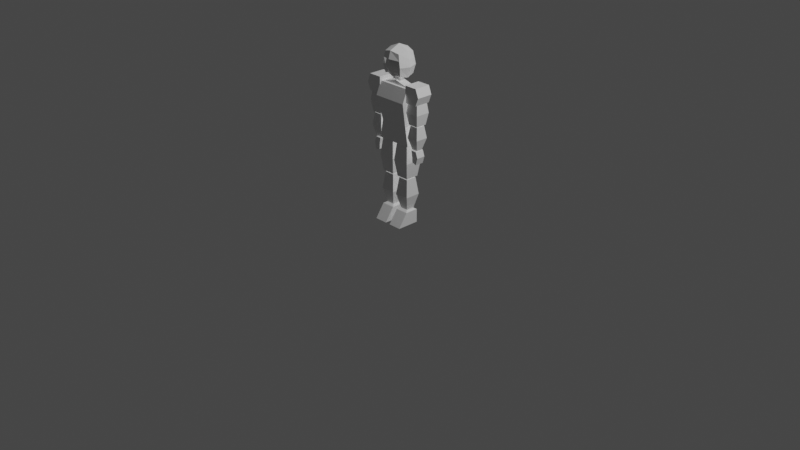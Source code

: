 # Source: mdl_test_player.blend  (saved by Blender 3.6.13; exported with 4.5.12 LTS)
import bpy
from mathutils import Matrix  # noqa: F401  (used for matrix-valued properties, if any)

bpy.ops.wm.read_factory_settings(use_empty=True)
scene = bpy.context.scene
scene.name = 'Scene'

# ---- collections
col_scene = bpy.data.collections.new('Scene'); scene.collection.children.link(col_scene)
col_model = bpy.data.collections.new('Model'); scene.collection.children.link(col_model)

# ---- materials (node trees are filled in below, after node groups)
mat_test_player = bpy.data.materials.new('test_player')
mat_test_player.alpha_threshold = 0.0
mat_test_player.use_transparent_shadow = False
mat_test_player.roughness = 0.5
mat_test_player.line_color = (0.0, 0.0, 0.0, 1.0)

# ---- material node trees
mat_test_player.use_nodes = True; mat_test_player.node_tree.nodes.clear()
_N = mat_test_player.node_tree.nodes; _L = mat_test_player.node_tree.links
n0 = _N.new('ShaderNodeOutputMaterial'); n0.name = 'Material Output'; n0.location = (300, 300)
n1 = _N.new('ShaderNodeBsdfPrincipled'); n1.name = 'Principled BSDF'; n1.location = (10, 300)
n1.distribution = 'GGX'
n1.subsurface_method = 'RANDOM_WALK_SKIN'
n1.inputs[3].default_value = 1.45
n1.inputs[27].default_value = (0.0, 0.0, 0.0, 1.0)
n1.inputs[28].default_value = 1.0
_L.new(n1.outputs[0], n0.inputs[0])
n0.is_active_output = True

# ---- world
world_world = bpy.data.worlds.new('World'); scene.world = world_world
world_world.use_nodes = True; world_world.node_tree.nodes.clear()
_N = world_world.node_tree.nodes; _L = world_world.node_tree.links
n0 = _N.new('ShaderNodeOutputWorld'); n0.name = 'World Output'; n0.location = (300, 300)
n1 = _N.new('ShaderNodeBackground'); n1.name = 'Background'; n1.location = (10, 300)
n1.inputs[0].default_value = (0.05088, 0.05088, 0.05088, 1.0)
_L.new(n1.outputs[0], n0.inputs[0])
n0.is_active_output = True
world_world.color = (0.05088, 0.05088, 0.05088)
world_world.use_sun_shadow = False
world_world.sun_shadow_jitter_overblur = 0.0

# ---- cameras
cam_camera = bpy.data.cameras.new('Camera')
cam_camera.clip_end = 100.0
cam_camera.ortho_scale = 7.314

# ---- lights
light_light = bpy.data.lights.new('Light', 'POINT')
light_light.transmission_factor = 0.0
light_light.use_shadow = False
light_light.energy = 1000.0
light_light.shadow_soft_size = 0.1
light_light.shadow_maximum_resolution = 0.006
light_light.use_absolute_resolution = True

# ---- meshes
me_mesh = bpy.data.meshes.new('mesh')
me_mesh.from_pydata([(-0.07555, -0.07555, 1.554), (-0.07555, 0.07555, 1.554), (0.07555, -0.07555, 1.554), (0.07555, 0.07555, 1.554), (-0.0921, 2.654e-09, 1.536), (-0.0921, -0.0921, 1.638), (-8.562e-11, 0.0921, 1.536), (0.0921, 2.569e-10, 1.536), (0.0921, -0.0921, 1.638), (8.562e-11, -0.0921, 1.536), (1.627e-09, -0.1268, 1.638), (-1.027e-09, 2.312e-09, 1.497), (-0.08382, -0.08382, 1.696), (0.08382, -0.08382, 1.696), (1.712e-10, -0.1095, 1.705), (-0.09396, 0.09396, 1.546), (-0.1183, 3.562e-09, 1.528), (-0.1004, -0.08399, 1.546), (-0.1179, -0.1011, 1.638), (-0.1058, -0.09881, 1.702), (-0.09215, -0.09215, 1.767), (-0.1126, 4.339e-09, 1.79), (-0.09215, 0.09215, 1.767), (-0.1026, 0.1026, 1.702), (-0.1114, 0.1114, 1.637), (0.09396, 0.09396, 1.546), (-8.562e-11, 0.1183, 1.528), (-7.538e-10, 0.1126, 1.79), (0.09215, 0.09215, 1.767), (0.1026, 0.1026, 1.702), (0.1114, 0.1114, 1.637), (0.1004, -0.08399, 1.546), (0.1183, 8.618e-10, 1.528), (0.1126, -1.963e-09, 1.79), (0.09215, -0.09215, 1.767), (0.1058, -0.09881, 1.702), (0.1179, -0.1011, 1.638), (-1.624e-09, -0.1126, 1.79), (-0.1542, 7.432e-10, 1.637), (-0.1361, 2.028e-09, 1.711), (-2.081e-09, 0.1542, 1.637), (-1.483e-09, 0.1361, 1.711), (0.1542, 1.93e-09, 1.637), (0.1361, 3.075e-10, 1.711), (-3.341e-09, 3.247e-09, 1.838), (4.371e-10, -0.1361, 1.711), (-0.1578, -0.06894, 1.051), (-0.1578, 0.06894, 1.051), (0.1578, -0.06894, 1.051), (0.1578, 0.06894, 1.051), (-0.1913, 0.1005, 0.8568), (-0.1913, -0.06894, 0.8568), (0.1913, -0.06894, 0.8568), (0.1913, 0.1005, 0.8568), (-0.1839, -0.04228, 1.436), (0.0, -0.04228, 1.485), (-0.1839, 0.05012, 1.436), (0.0, 0.05012, 1.485), (0.1839, -0.04228, 1.436), (0.1839, 0.05012, 1.436), (-0.02907, -0.02239, 1.475), (-0.02907, -0.02239, 1.556), (-0.02907, 0.03575, 1.475), (-0.02907, 0.03575, 1.556), (0.02907, -0.02239, 1.475), (0.02907, -0.02239, 1.556), (0.02907, 0.03575, 1.475), (0.02907, 0.03575, 1.556), (0.0, 0.006679, 1.454), (-0.1578, -0.06894, 1.051), (-0.1839, -0.06894, 1.442), (-0.1578, 0.06894, 1.051), (-0.1839, 0.06894, 1.442), (0.1578, -0.06894, 1.051), (0.1839, -0.06894, 1.442), (0.1578, 0.06894, 1.051), (0.1839, 0.06894, 1.442), (-0.1839, -0.1268, 1.307), (-0.1839, 0.06894, 1.307), (0.1839, 0.06894, 1.307), (0.1839, -0.1268, 1.307), (-0.1767, -0.06379, 0.3076), (-0.1533, -0.03998, 0.4884), (-0.1767, 0.09982, 0.3076), (-0.1533, 0.07601, 0.4884), (-0.02138, -0.06379, 0.3076), (-0.04477, -0.03998, 0.4884), (-0.02138, 0.09982, 0.3076), (-0.04477, 0.07601, 0.4884), (-0.1365, 0.0582, 0.1368), (-0.1365, -0.02217, 0.1368), (-0.06159, 0.0582, 0.1368), (-0.06159, -0.02217, 0.1368), (-0.09905, 0.01802, 0.5159), (-0.1767, 0.08641, 1.484), (-0.1767, 0.08641, 1.311), (-0.1767, -0.08641, 1.484), (-0.1767, -0.08641, 1.311), (-0.3155, 0.08641, 1.484), (-0.3155, 0.08641, 1.311), (-0.3155, -0.08641, 1.484), (-0.3155, -0.08641, 1.311), (-0.1767, 0.08641, 1.397), (-0.3495, 0.08641, 1.397), (-0.3495, -0.08641, 1.397), (-0.1767, -0.08641, 1.397), (-0.1894, -0.07719, 0.6745), (-0.1694, -0.05714, 0.8553), (-0.1894, 0.1132, 0.6745), (-0.1694, 0.09317, 0.8553), (-0.00866, -0.07719, 0.6745), (-0.02871, -0.05714, 0.8553), (-0.00866, 0.1132, 0.6745), (-0.02871, 0.09317, 0.8553), (-0.1653, 0.08904, 0.5038), (-0.1653, -0.053, 0.5038), (-0.03284, 0.08904, 0.5038), (-0.03284, -0.053, 0.5038), (-0.1688, -0.05897, 1.754e-07), (-0.1688, -0.05897, 0.1411), (-0.1688, 0.08217, 1.754e-07), (-0.1688, 0.08217, 0.1411), (-0.02766, -0.05897, 1.754e-07), (-0.02766, -0.05897, 0.1411), (-0.02766, 0.08217, 1.754e-07), (-0.02766, 0.08217, 0.1411), (-0.1688, -0.1571, 1.754e-07), (-0.02766, -0.1571, 1.754e-07), (-0.09823, 0.0116, 0.1771), (-0.325, -0.07674, 1.21), (-0.3086, -0.06034, 1.337), (-0.325, 0.07903, 1.21), (-0.3086, 0.06262, 1.337), (-0.1771, -0.07674, 1.21), (-0.1935, -0.06034, 1.337), (-0.1771, 0.07903, 1.21), (-0.1935, 0.06262, 1.337), (-0.3053, 0.05924, 1.09), (-0.3053, -0.05696, 1.09), (-0.1969, 0.05924, 1.09), (-0.1969, -0.05696, 1.09), (-0.3146, -0.06578, 0.9528), (-0.2955, -0.04631, 1.08), (-0.3146, 0.06807, 0.9528), (-0.2955, 0.04859, 1.08), (-0.1875, -0.06578, 0.9528), (-0.2067, -0.04631, 1.08), (-0.1875, 0.06807, 0.9528), (-0.2067, 0.04859, 1.08), (-0.2817, 0.03402, 0.8331), (-0.2817, -0.03174, 0.8331), (-0.2204, 0.03402, 0.8331), (-0.2204, -0.03174, 0.8331), (-0.2511, 0.001141, 1.099), (-0.2817, 0.04825, 0.8274), (-0.2817, -0.04597, 0.8274), (-0.2204, 0.04825, 0.8274), (-0.2204, -0.04597, 0.8274), (-0.2817, 0.04825, 0.6898), (-0.2817, -0.04597, 0.6898), (-0.2338, 0.04825, 0.707), (-0.2338, -0.04597, 0.707), (-0.3037, -0.04597, 0.7639), (-0.2319, -0.04597, 0.7639), (-0.2319, 0.04825, 0.7639), (-0.3037, 0.04825, 0.7639), (-0.2511, 0.001141, 0.8476), (-0.09905, 0.01802, 0.8861), (0.1767, -0.06379, 0.3076), (0.1533, -0.03998, 0.4884), (0.1767, 0.09982, 0.3076), (0.1533, 0.07601, 0.4884), (0.02138, -0.06379, 0.3076), (0.04477, -0.03998, 0.4884), (0.02138, 0.09982, 0.3076), (0.04477, 0.07601, 0.4884), (0.1365, 0.0582, 0.1368), (0.1365, -0.02217, 0.1368), (0.06159, 0.0582, 0.1368), (0.06159, -0.02217, 0.1368), (0.09905, 0.01802, 0.5159), (0.1767, 0.08641, 1.484), (0.1767, 0.08641, 1.311), (0.1767, -0.08641, 1.484), (0.1767, -0.08641, 1.311), (0.3155, 0.08641, 1.484), (0.3155, 0.08641, 1.311), (0.3155, -0.08641, 1.484), (0.3155, -0.08641, 1.311), (0.1767, 0.08641, 1.397), (0.3495, 0.08641, 1.397), (0.3495, -0.08641, 1.397), (0.1767, -0.08641, 1.397), (0.1894, -0.07719, 0.6745), (0.1694, -0.05714, 0.8553), (0.1894, 0.1132, 0.6745), (0.1694, 0.09317, 0.8553), (0.00866, -0.07719, 0.6745), (0.02871, -0.05714, 0.8553), (0.00866, 0.1132, 0.6745), (0.02871, 0.09317, 0.8553), (0.1653, 0.08904, 0.5038), (0.1653, -0.053, 0.5038), (0.03284, 0.08904, 0.5038), (0.03284, -0.053, 0.5038), (0.1688, -0.05897, 1.754e-07), (0.1688, -0.05897, 0.1411), (0.1688, 0.08217, 1.754e-07), (0.1688, 0.08217, 0.1411), (0.02766, -0.05897, 1.754e-07), (0.02766, -0.05897, 0.1411), (0.02766, 0.08217, 1.754e-07), (0.02766, 0.08217, 0.1411), (0.1688, -0.1571, 1.754e-07), (0.02766, -0.1571, 1.754e-07), (0.09823, 0.0116, 0.1771), (0.325, -0.07674, 1.21), (0.3086, -0.06034, 1.337), (0.325, 0.07903, 1.21), (0.3086, 0.06262, 1.337), (0.1771, -0.07674, 1.21), (0.1935, -0.06034, 1.337), (0.1771, 0.07903, 1.21), (0.1935, 0.06262, 1.337), (0.3053, 0.05924, 1.09), (0.3053, -0.05696, 1.09), (0.1969, 0.05924, 1.09), (0.1969, -0.05696, 1.09), (0.3146, -0.06578, 0.9528), (0.2955, -0.04631, 1.08), (0.3146, 0.06807, 0.9528), (0.2955, 0.04859, 1.08), (0.1875, -0.06578, 0.9528), (0.2067, -0.04631, 1.08), (0.1875, 0.06807, 0.9528), (0.2067, 0.04859, 1.08), (0.2817, 0.03402, 0.8331), (0.2817, -0.03174, 0.8331), (0.2204, 0.03402, 0.8331), (0.2204, -0.03174, 0.8331), (0.2511, 0.001141, 1.099), (0.2817, 0.04825, 0.8274), (0.2817, -0.04597, 0.8274), (0.2204, 0.04825, 0.8274), (0.2204, -0.04597, 0.8274), (0.2817, 0.04825, 0.6898), (0.2817, -0.04597, 0.6898), (0.2338, 0.04825, 0.707), (0.2338, -0.04597, 0.707), (0.3037, -0.04597, 0.7639), (0.2319, -0.04597, 0.7639), (0.2319, 0.04825, 0.7639), (0.3037, 0.04825, 0.7639), (0.2511, 0.001141, 0.8476), (0.09905, 0.01802, 0.8861)], [], [(2, 8, 10, 9), (12, 14, 45, 19), (7, 3, 25, 32), (9, 10, 5, 0), (1, 6, 11, 4), (6, 3, 7, 11), (11, 7, 2, 9), (4, 11, 9, 0), (3, 6, 26, 25), (4, 0, 17, 16), (13, 8, 36, 35), (2, 7, 32, 31), (10, 14, 12, 5), (8, 13, 14, 10), (5, 12, 19, 18), (1, 4, 16, 15), (14, 13, 35, 45), (6, 1, 15, 26), (8, 2, 31, 36), (0, 5, 18, 17), (17, 18, 38, 16), (19, 20, 21, 39), (39, 21, 22, 23), (16, 38, 24, 15), (15, 24, 40, 26), (23, 22, 27, 41), (41, 27, 28, 29), (26, 40, 30, 25), (25, 30, 42, 32), (29, 28, 33, 43), (43, 33, 34, 35), (32, 42, 36, 31), (35, 34, 37, 45), (45, 37, 20, 19), (28, 27, 44, 33), (27, 22, 21, 44), (44, 21, 20, 37), (33, 44, 37, 34), (42, 43, 35, 36), (30, 29, 43, 42), (40, 41, 29, 30), (24, 23, 41, 40), (38, 39, 23, 24), (18, 19, 39, 38), (50, 53, 52, 51), (48, 46, 51, 52), (47, 49, 53, 50), (49, 48, 52, 53), (46, 47, 50, 51), (47, 46, 48, 49), (54, 55, 57, 56), (56, 57, 59), (59, 57, 55, 58), (58, 55, 54), (56, 59, 58, 54), (60, 61, 63, 62), (62, 63, 67, 66), (66, 67, 65, 64), (64, 65, 61, 60), (67, 63, 61, 65), (62, 66, 68), (66, 64, 68), (64, 60, 68), (60, 62, 68), (77, 70, 72, 78), (79, 76, 74, 80), (78, 72, 76, 79), (80, 74, 70, 77), (71, 75, 73, 69), (76, 72, 70, 74), (75, 79, 80, 73), (73, 80, 77, 69), (69, 77, 78, 71), (71, 78, 79, 75), (81, 82, 84, 83), (83, 84, 88, 87), (87, 88, 86, 85), (85, 86, 82, 81), (85, 81, 90, 92), (89, 91, 92, 90), (83, 87, 91, 89), (81, 83, 89, 90), (87, 85, 92, 91), (88, 84, 93), (84, 82, 93), (82, 86, 93), (86, 88, 93), (99, 95, 97, 101), (104, 100, 98, 103), (102, 94, 96, 105), (94, 98, 100, 96), (103, 98, 94, 102), (105, 96, 100, 104), (97, 105, 104, 101), (99, 103, 102, 95), (95, 102, 105, 97), (101, 104, 103, 99), (106, 107, 109, 108), (108, 109, 113, 112), (112, 113, 111, 110), (110, 111, 107, 106), (110, 106, 115, 117), (114, 116, 117, 115), (108, 112, 116, 114), (106, 108, 114, 115), (112, 110, 117, 116), (118, 119, 121, 120), (120, 121, 125, 124), (124, 125, 123, 122), (122, 123, 127), (120, 124, 122, 118), (125, 121, 128), (119, 118, 126), (118, 122, 127, 126), (123, 119, 126, 127), (121, 119, 128), (119, 123, 128), (123, 125, 128), (129, 130, 132, 131), (131, 132, 136, 135), (135, 136, 134, 133), (133, 134, 130, 129), (133, 129, 138, 140), (136, 132, 130, 134), (137, 139, 140, 138), (131, 135, 139, 137), (129, 131, 137, 138), (135, 133, 140, 139), (141, 142, 144, 143), (143, 144, 148, 147), (147, 148, 146, 145), (145, 146, 142, 141), (145, 141, 150, 152), (149, 151, 152, 150), (143, 147, 151, 149), (141, 143, 149, 150), (147, 145, 152, 151), (148, 144, 153), (144, 142, 153), (142, 146, 153), (146, 148, 153), (158, 160, 161, 159), (163, 162, 159, 161), (165, 164, 160, 158), (164, 163, 161, 160), (162, 165, 158, 159), (155, 154, 165, 162), (156, 157, 163, 164), (154, 156, 164, 165), (157, 155, 162, 163), (154, 155, 166), (155, 157, 166), (157, 156, 166), (156, 154, 166), (113, 109, 167), (109, 107, 167), (107, 111, 167), (111, 113, 167), (168, 170, 171, 169), (170, 174, 175, 171), (174, 172, 173, 175), (172, 168, 169, 173), (172, 179, 177, 168), (176, 177, 179, 178), (170, 176, 178, 174), (168, 177, 176, 170), (174, 178, 179, 172), (175, 180, 171), (171, 180, 169), (169, 180, 173), (173, 180, 175), (186, 188, 184, 182), (191, 190, 185, 187), (189, 192, 183, 181), (181, 183, 187, 185), (190, 189, 181, 185), (192, 191, 187, 183), (184, 188, 191, 192), (186, 182, 189, 190), (182, 184, 192, 189), (188, 186, 190, 191), (193, 195, 196, 194), (195, 199, 200, 196), (199, 197, 198, 200), (197, 193, 194, 198), (197, 204, 202, 193), (201, 202, 204, 203), (195, 201, 203, 199), (193, 202, 201, 195), (199, 203, 204, 197), (205, 207, 208, 206), (207, 211, 212, 208), (211, 209, 210, 212), (209, 214, 210), (207, 205, 209, 211), (212, 215, 208), (206, 213, 205), (205, 213, 214, 209), (210, 214, 213, 206), (208, 215, 206), (206, 215, 210), (210, 215, 212), (216, 218, 219, 217), (218, 222, 223, 219), (222, 220, 221, 223), (220, 216, 217, 221), (220, 227, 225, 216), (223, 221, 217, 219), (224, 225, 227, 226), (218, 224, 226, 222), (216, 225, 224, 218), (222, 226, 227, 220), (228, 230, 231, 229), (230, 234, 235, 231), (234, 232, 233, 235), (232, 228, 229, 233), (232, 239, 237, 228), (236, 237, 239, 238), (230, 236, 238, 234), (228, 237, 236, 230), (234, 238, 239, 232), (235, 240, 231), (231, 240, 229), (229, 240, 233), (233, 240, 235), (245, 246, 248, 247), (250, 248, 246, 249), (252, 245, 247, 251), (251, 247, 248, 250), (249, 246, 245, 252), (242, 249, 252, 241), (243, 251, 250, 244), (241, 252, 251, 243), (244, 250, 249, 242), (241, 253, 242), (242, 253, 244), (244, 253, 243), (243, 253, 241), (200, 254, 196), (196, 254, 194), (194, 254, 198), (198, 254, 200)])
me_mesh.polygons.foreach_set('use_smooth', [1, 0, 0, 1, 1, 1, 1, 1, 0, 0, 0, 0, 1, 1, 0, 0, 0, 0, 0, 0, 0, 0, 0, 0, 0, 0, 0, 0, 0, 0, 0, 0, 0, 0, 0, 0, 0, 0, 0, 0, 0, 0, 0, 0, 0, 0, 0, 0, 0, 0, 0, 0, 0, 0, 0, 1, 1, 1, 1, 0, 0, 0, 0, 0, 0, 0, 0, 0, 0, 0, 0, 0, 0, 0, 0, 0, 0, 0, 0, 0, 0, 0, 0, 0, 0, 0, 0, 0, 0, 0, 0, 0, 0, 0, 0, 0, 0, 0, 0, 0, 0, 0, 0, 0, 0, 0, 0, 0, 0, 0, 0, 0, 0, 0, 0, 0, 0, 0, 0, 0, 0, 0, 0, 0, 0, 0, 0, 0, 0, 0, 0, 0, 0, 0, 0, 0, 0, 0, 0, 0, 0, 0, 0, 0, 0, 0, 0, 0, 0, 0, 0, 0, 0, 0, 0, 0, 0, 0, 0, 0, 0, 0, 0, 0, 0, 0, 0, 0, 0, 0, 0, 0, 0, 0, 0, 0, 0, 0, 0, 0, 0, 0, 0, 0, 0, 0, 0, 0, 0, 0, 0, 0, 0, 0, 0, 0, 0, 0, 0, 0, 0, 0, 0, 0, 0, 0, 0, 0, 0, 0, 0, 0, 0, 0, 0, 0, 0, 0, 0, 0, 0, 0, 0, 0, 0, 0, 0, 0, 0, 0, 0, 0, 0, 0, 0, 0, 0, 0, 0, 0, 0, 0])
_uv = me_mesh.uv_layers.new(name='UVMap')
_uv.uv.foreach_set('vector', [0.375, 0.75, 0.5, 0.75, 0.5, 0.875, 0.375, 0.875, 0.5625, 1.0, 0.5625, 0.875, 0.5625, 0.875, 0.5625, 1.0, 0.375, 0.625, 0.375, 0.5, 0.375, 0.5, 0.375, 0.625, 0.375, 0.875, 0.5, 0.875, 0.5, 1.0, 0.375, 1.0, 0.125, 0.5, 0.25, 0.5, 0.25, 0.625, 0.125, 0.625, 0.25, 0.5, 0.375, 0.5, 0.375, 0.625, 0.25, 0.625, 0.25, 0.625, 0.375, 0.625, 0.375, 0.75, 0.25, 0.75, 0.125, 0.625, 0.25, 0.625, 0.25, 0.75, 0.125, 0.75, 0.375, 0.5, 0.25, 0.5, 0.25, 0.5, 0.375, 0.5, 0.125, 0.625, 0.125, 0.75, 0.125, 0.75, 0.125, 0.625, 0.5625, 0.75, 0.5, 0.75, 0.5, 0.75, 0.5625, 0.75, 0.375, 0.75, 0.375, 0.625, 0.375, 0.625, 0.375, 0.75, 0.5, 0.875, 0.5625, 0.875, 0.5625, 1.0, 0.5, 1.0, 0.5, 0.75, 0.5625, 0.75, 0.5625, 0.875, 0.5, 0.875, 0.5, 1.0, 0.5625, 1.0, 0.5625, 1.0, 0.5, 1.0, 0.125, 0.5, 0.125, 0.625, 0.125, 0.625, 0.125, 0.5, 0.5625, 0.875, 0.5625, 0.75, 0.5625, 0.75, 0.5625, 0.875, 0.25, 0.5, 0.125, 0.5, 0.125, 0.5, 0.25, 0.5, 0.5, 0.75, 0.375, 0.75, 0.375, 0.75, 0.5, 0.75, 0.375, 1.0, 0.5, 1.0, 0.5, 1.0, 0.375, 1.0, 0.375, 0.0, 0.5, 0.0, 0.5, 0.125, 0.375, 0.125, 0.5625, 0.0, 0.625, 0.0, 0.625, 0.125, 0.5625, 0.125, 0.5625, 0.125, 0.625, 0.125, 0.625, 0.25, 0.5625, 0.25, 0.375, 0.125, 0.5, 0.125, 0.5, 0.25, 0.375, 0.25, 0.375, 0.25, 0.5, 0.25, 0.5, 0.375, 0.375, 0.375, 0.5625, 0.25, 0.625, 0.25, 0.625, 0.375, 0.5625, 0.375, 0.5625, 0.375, 0.625, 0.375, 0.625, 0.5, 0.5625, 0.5, 0.375, 0.375, 0.5, 0.375, 0.5, 0.5, 0.375, 0.5, 0.375, 0.5, 0.5, 0.5, 0.5, 0.625, 0.375, 0.625, 0.5625, 0.5, 0.625, 0.5, 0.625, 0.625, 0.5625, 0.625, 0.5625, 0.625, 0.625, 0.625, 0.625, 0.75, 0.5625, 0.75, 0.375, 0.625, 0.5, 0.625, 0.5, 0.75, 0.375, 0.75, 0.5625, 0.75, 0.625, 0.75, 0.625, 0.875, 0.5625, 0.875, 0.5625, 0.875, 0.625, 0.875, 0.625, 1.0, 0.5625, 1.0, 0.625, 0.5, 0.75, 0.5, 0.75, 0.625, 0.625, 0.625, 0.75, 0.5, 0.875, 0.5, 0.875, 0.625, 0.75, 0.625, 0.75, 0.625, 0.875, 0.625, 0.875, 0.75, 0.75, 0.75, 0.625, 0.625, 0.75, 0.625, 0.75, 0.75, 0.625, 0.75, 0.5, 0.625, 0.5625, 0.625, 0.5625, 0.75, 0.5, 0.75, 0.5, 0.5, 0.5625, 0.5, 0.5625, 0.625, 0.5, 0.625, 0.5, 0.375, 0.5625, 0.375, 0.5625, 0.5, 0.5, 0.5, 0.5, 0.25, 0.5625, 0.25, 0.5625, 0.375, 0.5, 0.375, 0.5, 0.125, 0.5625, 0.125, 0.5625, 0.25, 0.5, 0.25, 0.5, 0.0, 0.5625, 0.0, 0.5625, 0.125, 0.5, 0.125, 0.125, 0.5, 0.375, 0.5, 0.375, 0.75, 0.125, 0.75, 0.375, 0.75, 0.125, 0.75, 0.125, 0.75, 0.375, 0.75, 0.125, 0.5, 0.375, 0.5, 0.375, 0.5, 0.125, 0.5, 0.375, 0.5, 0.375, 0.75, 0.375, 0.75, 0.375, 0.5, 0.125, 0.75, 0.125, 0.5, 0.125, 0.5, 0.125, 0.75, 0.125, 0.5, 0.125, 0.75, 0.375, 0.75, 0.375, 0.5, 0.375, 0.0, 0.625, 0.0, 0.625, 0.25, 0.375, 0.25, 0.375, 0.25, 0.625, 0.5, 0.375, 0.5, 0.375, 0.5, 0.625, 0.5, 0.625, 0.75, 0.375, 0.75, 0.375, 0.75, 0.625, 1.0, 0.375, 1.0, 0.125, 0.5, 0.375, 0.5, 0.375, 0.75, 0.125, 0.75, 0.375, 0.0, 0.625, 0.0, 0.625, 0.25, 0.375, 0.25, 0.375, 0.25, 0.625, 0.25, 0.625, 0.5, 0.375, 0.5, 0.375, 0.5, 0.625, 0.5, 0.625, 0.75, 0.375, 0.75, 0.375, 0.75, 0.625, 0.75, 0.625, 1.0, 0.375, 1.0, 0.625, 0.5, 0.875, 0.5, 0.875, 0.75, 0.625, 0.75, 0.125, 0.5, 0.375, 0.5, 0.25, 0.625, 0.375, 0.5, 0.375, 0.75, 0.25, 0.625, 0.375, 0.75, 0.125, 0.75, 0.25, 0.625, 0.125, 0.75, 0.125, 0.5, 0.25, 0.625, 0.5, 0.0, 0.625, 0.0, 0.625, 0.25, 0.5, 0.25, 0.5, 0.5, 0.625, 0.5, 0.625, 0.75, 0.5, 0.75, 0.5, 0.25, 0.625, 0.25, 0.625, 0.5, 0.5, 0.5, 0.5, 0.75, 0.625, 0.75, 0.625, 1.0, 0.5, 1.0, 0.125, 0.5, 0.375, 0.5, 0.375, 0.75, 0.125, 0.75, 0.625, 0.5, 0.875, 0.5, 0.875, 0.75, 0.625, 0.75, 0.375, 0.5, 0.5, 0.5, 0.5, 0.75, 0.375, 0.75, 0.375, 0.75, 0.5, 0.75, 0.5, 1.0, 0.375, 1.0, 0.375, 0.0, 0.5, 0.0, 0.5, 0.25, 0.375, 0.25, 0.375, 0.25, 0.5, 0.25, 0.5, 0.5, 0.375, 0.5, 0.375, 0.0, 0.625, 0.0, 0.625, 0.25, 0.375, 0.25, 0.375, 0.25, 0.625, 0.25, 0.625, 0.5, 0.375, 0.5, 0.375, 0.5, 0.625, 0.5, 0.625, 0.75, 0.375, 0.75, 0.375, 0.75, 0.625, 0.75, 0.625, 1.0, 0.375, 1.0, 0.375, 0.75, 0.375, 1.0, 0.375, 1.0, 0.375, 0.75, 0.125, 0.5, 0.375, 0.5, 0.375, 0.75, 0.125, 0.75, 0.375, 0.25, 0.375, 0.5, 0.375, 0.5, 0.375, 0.25, 0.375, 0.0, 0.375, 0.25, 0.375, 0.25, 0.375, 0.0, 0.375, 0.5, 0.375, 0.75, 0.375, 0.75, 0.375, 0.5, 0.625, 0.5, 0.875, 0.5, 0.75, 0.625, 0.875, 0.5, 0.875, 0.75, 0.75, 0.625, 0.875, 0.75, 0.625, 0.75, 0.75, 0.625, 0.625, 0.75, 0.625, 0.5, 0.75, 0.625, 0.375, 0.0, 0.625, 0.0, 0.625, 0.25, 0.375, 0.25, 0.5, 0.25, 0.625, 0.25, 0.625, 0.5, 0.5, 0.5, 0.5, 0.5, 0.625, 0.5, 0.625, 0.75, 0.5, 0.75, 0.375, 0.75, 0.625, 0.75, 0.625, 1.0, 0.375, 1.0, 0.25, 0.5, 0.375, 0.5, 0.375, 0.75, 0.25, 0.75, 0.75, 0.5, 0.875, 0.5, 0.875, 0.75, 0.75, 0.75, 0.625, 0.5, 0.75, 0.5, 0.75, 0.75, 0.625, 0.75, 0.125, 0.5, 0.25, 0.5, 0.25, 0.75, 0.125, 0.75, 0.375, 0.5, 0.5, 0.5, 0.5, 0.75, 0.375, 0.75, 0.375, 0.25, 0.5, 0.25, 0.5, 0.5, 0.375, 0.5, 0.375, 0.0, 0.625, 0.0, 0.625, 0.25, 0.375, 0.25, 0.375, 0.25, 0.625, 0.25, 0.625, 0.5, 0.375, 0.5, 0.375, 0.5, 0.625, 0.5, 0.625, 0.75, 0.375, 0.75, 0.375, 0.75, 0.625, 0.75, 0.625, 1.0, 0.375, 1.0, 0.375, 0.75, 0.375, 1.0, 0.375, 1.0, 0.375, 0.75, 0.125, 0.5, 0.375, 0.5, 0.375, 0.75, 0.125, 0.75, 0.375, 0.25, 0.375, 0.5, 0.375, 0.5, 0.375, 0.25, 0.375, 0.0, 0.375, 0.25, 0.375, 0.25, 0.375, 0.0, 0.375, 0.5, 0.375, 0.75, 0.375, 0.75, 0.375, 0.5, 0.375, 0.0, 0.625, 0.0, 0.625, 0.25, 0.375, 0.25, 0.375, 0.25, 0.625, 0.25, 0.625, 0.5, 0.375, 0.5, 0.375, 0.5, 0.625, 0.5, 0.625, 0.75, 0.375, 0.75, 0.375, 0.75, 0.625, 0.75, 0.375, 0.75, 0.125, 0.5, 0.375, 0.5, 0.375, 0.75, 0.125, 0.75, 0.625, 0.5, 0.875, 0.5, 0.75, 0.625, 0.625, 0.0, 0.375, 0.0, 0.625, 0.0, 0.125, 0.75, 0.375, 0.75, 0.375, 0.75, 0.125, 0.75, 0.625, 0.75, 0.875, 0.75, 0.875, 0.75, 0.625, 0.75, 0.875, 0.5, 0.875, 0.75, 0.75, 0.625, 0.875, 0.75, 0.625, 0.75, 0.75, 0.625, 0.625, 0.75, 0.625, 0.5, 0.75, 0.625, 0.375, 0.0, 0.625, 0.0, 0.625, 0.25, 0.375, 0.25, 0.375, 0.25, 0.625, 0.25, 0.625, 0.5, 0.375, 0.5, 0.375, 0.5, 0.625, 0.5, 0.625, 0.75, 0.375, 0.75, 0.375, 0.75, 0.625, 0.75, 0.625, 1.0, 0.375, 1.0, 0.375, 0.75, 0.375, 1.0, 0.375, 1.0, 0.375, 0.75, 0.625, 0.5, 0.875, 0.5, 0.875, 0.75, 0.625, 0.75, 0.125, 0.5, 0.375, 0.5, 0.375, 0.75, 0.125, 0.75, 0.375, 0.25, 0.375, 0.5, 0.375, 0.5, 0.375, 0.25, 0.375, 0.0, 0.375, 0.25, 0.375, 0.25, 0.375, 0.0, 0.375, 0.5, 0.375, 0.75, 0.375, 0.75, 0.375, 0.5, 0.375, 0.0, 0.625, 0.0, 0.625, 0.25, 0.375, 0.25, 0.375, 0.25, 0.625, 0.25, 0.625, 0.5, 0.375, 0.5, 0.375, 0.5, 0.625, 0.5, 0.625, 0.75, 0.375, 0.75, 0.375, 0.75, 0.625, 0.75, 0.625, 1.0, 0.375, 1.0, 0.375, 0.75, 0.375, 1.0, 0.375, 1.0, 0.375, 0.75, 0.125, 0.5, 0.375, 0.5, 0.375, 0.75, 0.125, 0.75, 0.375, 0.25, 0.375, 0.5, 0.375, 0.5, 0.375, 0.25, 0.375, 0.0, 0.375, 0.25, 0.375, 0.25, 0.375, 0.0, 0.375, 0.5, 0.375, 0.75, 0.375, 0.75, 0.375, 0.5, 0.625, 0.5, 0.875, 0.5, 0.75, 0.625, 0.875, 0.5, 0.875, 0.75, 0.75, 0.625, 0.875, 0.75, 0.625, 0.75, 0.75, 0.625, 0.625, 0.75, 0.625, 0.5, 0.75, 0.625, 0.125, 0.5, 0.375, 0.5, 0.375, 0.75, 0.125, 0.75, 0.375, 0.75, 0.125, 0.75, 0.125, 0.75, 0.375, 0.75, 0.125, 0.5, 0.375, 0.5, 0.375, 0.5, 0.125, 0.5, 0.375, 0.5, 0.375, 0.75, 0.375, 0.75, 0.375, 0.5, 0.125, 0.75, 0.125, 0.5, 0.125, 0.5, 0.125, 0.75, 0.125, 0.75, 0.125, 0.5, 0.125, 0.5, 0.125, 0.75, 0.375, 0.5, 0.375, 0.75, 0.375, 0.75, 0.375, 0.5, 0.125, 0.5, 0.375, 0.5, 0.375, 0.5, 0.125, 0.5, 0.375, 0.75, 0.125, 0.75, 0.125, 0.75, 0.375, 0.75, 0.125, 0.5, 0.125, 0.75, 0.25, 0.625, 0.125, 0.75, 0.375, 0.75, 0.25, 0.625, 0.375, 0.75, 0.375, 0.5, 0.25, 0.625, 0.375, 0.5, 0.125, 0.5, 0.25, 0.625, 0.625, 0.5, 0.875, 0.5, 0.75, 0.625, 0.875, 0.5, 0.875, 0.75, 0.75, 0.625, 0.875, 0.75, 0.625, 0.75, 0.75, 0.625, 0.625, 0.75, 0.625, 0.5, 0.75, 0.625, 0.375, 0.0, 0.375, 0.25, 0.625, 0.25, 0.625, 0.0, 0.375, 0.25, 0.375, 0.5, 0.625, 0.5, 0.625, 0.25, 0.375, 0.5, 0.375, 0.75, 0.625, 0.75, 0.625, 0.5, 0.375, 0.75, 0.375, 1.0, 0.625, 1.0, 0.625, 0.75, 0.375, 0.75, 0.375, 0.75, 0.375, 1.0, 0.375, 1.0, 0.125, 0.5, 0.125, 0.75, 0.375, 0.75, 0.375, 0.5, 0.375, 0.25, 0.375, 0.25, 0.375, 0.5, 0.375, 0.5, 0.375, 0.0, 0.375, 0.0, 0.375, 0.25, 0.375, 0.25, 0.375, 0.5, 0.375, 0.5, 0.375, 0.75, 0.375, 0.75, 0.625, 0.5, 0.75, 0.625, 0.875, 0.5, 0.875, 0.5, 0.75, 0.625, 0.875, 0.75, 0.875, 0.75, 0.75, 0.625, 0.625, 0.75, 0.625, 0.75, 0.75, 0.625, 0.625, 0.5, 0.375, 0.0, 0.375, 0.25, 0.625, 0.25, 0.625, 0.0, 0.5, 0.25, 0.5, 0.5, 0.625, 0.5, 0.625, 0.25, 0.5, 0.5, 0.5, 0.75, 0.625, 0.75, 0.625, 0.5, 0.375, 0.75, 0.375, 1.0, 0.625, 1.0, 0.625, 0.75, 0.25, 0.5, 0.25, 0.75, 0.375, 0.75, 0.375, 0.5, 0.75, 0.5, 0.75, 0.75, 0.875, 0.75, 0.875, 0.5, 0.625, 0.5, 0.625, 0.75, 0.75, 0.75, 0.75, 0.5, 0.125, 0.5, 0.125, 0.75, 0.25, 0.75, 0.25, 0.5, 0.375, 0.5, 0.375, 0.75, 0.5, 0.75, 0.5, 0.5, 0.375, 0.25, 0.375, 0.5, 0.5, 0.5, 0.5, 0.25, 0.375, 0.0, 0.375, 0.25, 0.625, 0.25, 0.625, 0.0, 0.375, 0.25, 0.375, 0.5, 0.625, 0.5, 0.625, 0.25, 0.375, 0.5, 0.375, 0.75, 0.625, 0.75, 0.625, 0.5, 0.375, 0.75, 0.375, 1.0, 0.625, 1.0, 0.625, 0.75, 0.375, 0.75, 0.375, 0.75, 0.375, 1.0, 0.375, 1.0, 0.125, 0.5, 0.125, 0.75, 0.375, 0.75, 0.375, 0.5, 0.375, 0.25, 0.375, 0.25, 0.375, 0.5, 0.375, 0.5, 0.375, 0.0, 0.375, 0.0, 0.375, 0.25, 0.375, 0.25, 0.375, 0.5, 0.375, 0.5, 0.375, 0.75, 0.375, 0.75, 0.375, 0.0, 0.375, 0.25, 0.625, 0.25, 0.625, 0.0, 0.375, 0.25, 0.375, 0.5, 0.625, 0.5, 0.625, 0.25, 0.375, 0.5, 0.375, 0.75, 0.625, 0.75, 0.625, 0.5, 0.375, 0.75, 0.375, 0.75, 0.625, 0.75, 0.125, 0.5, 0.125, 0.75, 0.375, 0.75, 0.375, 0.5, 0.625, 0.5, 0.75, 0.625, 0.875, 0.5, 0.625, 0.0, 0.625, 0.0, 0.375, 0.0, 0.125, 0.75, 0.125, 0.75, 0.375, 0.75, 0.375, 0.75, 0.625, 0.75, 0.625, 0.75, 0.875, 0.75, 0.875, 0.75, 0.875, 0.5, 0.75, 0.625, 0.875, 0.75, 0.875, 0.75, 0.75, 0.625, 0.625, 0.75, 0.625, 0.75, 0.75, 0.625, 0.625, 0.5, 0.375, 0.0, 0.375, 0.25, 0.625, 0.25, 0.625, 0.0, 0.375, 0.25, 0.375, 0.5, 0.625, 0.5, 0.625, 0.25, 0.375, 0.5, 0.375, 0.75, 0.625, 0.75, 0.625, 0.5, 0.375, 0.75, 0.375, 1.0, 0.625, 1.0, 0.625, 0.75, 0.375, 0.75, 0.375, 0.75, 0.375, 1.0, 0.375, 1.0, 0.625, 0.5, 0.625, 0.75, 0.875, 0.75, 0.875, 0.5, 0.125, 0.5, 0.125, 0.75, 0.375, 0.75, 0.375, 0.5, 0.375, 0.25, 0.375, 0.25, 0.375, 0.5, 0.375, 0.5, 0.375, 0.0, 0.375, 0.0, 0.375, 0.25, 0.375, 0.25, 0.375, 0.5, 0.375, 0.5, 0.375, 0.75, 0.375, 0.75, 0.375, 0.0, 0.375, 0.25, 0.625, 0.25, 0.625, 0.0, 0.375, 0.25, 0.375, 0.5, 0.625, 0.5, 0.625, 0.25, 0.375, 0.5, 0.375, 0.75, 0.625, 0.75, 0.625, 0.5, 0.375, 0.75, 0.375, 1.0, 0.625, 1.0, 0.625, 0.75, 0.375, 0.75, 0.375, 0.75, 0.375, 1.0, 0.375, 1.0, 0.125, 0.5, 0.125, 0.75, 0.375, 0.75, 0.375, 0.5, 0.375, 0.25, 0.375, 0.25, 0.375, 0.5, 0.375, 0.5, 0.375, 0.0, 0.375, 0.0, 0.375, 0.25, 0.375, 0.25, 0.375, 0.5, 0.375, 0.5, 0.375, 0.75, 0.375, 0.75, 0.625, 0.5, 0.75, 0.625, 0.875, 0.5, 0.875, 0.5, 0.75, 0.625, 0.875, 0.75, 0.875, 0.75, 0.75, 0.625, 0.625, 0.75, 0.625, 0.75, 0.75, 0.625, 0.625, 0.5, 0.125, 0.5, 0.125, 0.75, 0.375, 0.75, 0.375, 0.5, 0.375, 0.75, 0.375, 0.75, 0.125, 0.75, 0.125, 0.75, 0.125, 0.5, 0.125, 0.5, 0.375, 0.5, 0.375, 0.5, 0.375, 0.5, 0.375, 0.5, 0.375, 0.75, 0.375, 0.75, 0.125, 0.75, 0.125, 0.75, 0.125, 0.5, 0.125, 0.5, 0.125, 0.75, 0.125, 0.75, 0.125, 0.5, 0.125, 0.5, 0.375, 0.5, 0.375, 0.5, 0.375, 0.75, 0.375, 0.75, 0.125, 0.5, 0.125, 0.5, 0.375, 0.5, 0.375, 0.5, 0.375, 0.75, 0.375, 0.75, 0.125, 0.75, 0.125, 0.75, 0.125, 0.5, 0.25, 0.625, 0.125, 0.75, 0.125, 0.75, 0.25, 0.625, 0.375, 0.75, 0.375, 0.75, 0.25, 0.625, 0.375, 0.5, 0.375, 0.5, 0.25, 0.625, 0.125, 0.5, 0.625, 0.5, 0.75, 0.625, 0.875, 0.5, 0.875, 0.5, 0.75, 0.625, 0.875, 0.75, 0.875, 0.75, 0.75, 0.625, 0.625, 0.75, 0.625, 0.75, 0.75, 0.625, 0.625, 0.5])
me_mesh.materials.append(mat_test_player)
me_mesh.update()
arm_armature = bpy.data.armatures.new('Armature')  # bones are not reproduced

# ---- objects
ob_light = bpy.data.objects.new('Light', light_light)
ob_camera = bpy.data.objects.new('Camera', cam_camera)
ob_mdl_test_player = bpy.data.objects.new('mdl_test_player', arm_armature)
ob_mesh = bpy.data.objects.new('mesh', me_mesh)

# ---- transforms, parenting, visibility, modifiers, constraints
ob_light.location = (4.076, 1.005, 5.904)
ob_light.rotation_euler = (0.6503, 0.05522, 1.866)
ob_light.lock_rotations_4d = False
ob_light.empty_display_type = 'ARROWS'
ob_light.color = (0.0, 0.0, 0.0, 0.0)
ob_light.lineart.crease_threshold = 0.0
ob_camera.location = (7.359, -6.926, 4.958)
ob_camera.rotation_euler = (1.109, 0.0, 0.8149)
ob_camera.lock_rotations_4d = False
ob_camera.empty_display_type = 'ARROWS'
ob_camera.color = (0.0, 0.0, 0.0, 0.0)
ob_camera.display_type = 'WIRE'
ob_camera.lineart.crease_threshold = 0.0
ob_mdl_test_player.location = (0.0, 0.0, 0.0)
ob_mdl_test_player.show_in_front = True
ob_mesh.parent = ob_mdl_test_player
ob_mesh.location = (0.0, 0.0, 0.0)
_vg = ob_mesh.vertex_groups.new(name='Root')
_vg = ob_mesh.vertex_groups.new(name='Torso')
_vg.add([46, 47, 48, 49, 50, 51, 52, 53, 54, 55, 56, 57, 58, 59, 69, 70, 71, 72, 73, 74, 75, 76, 77, 78, 79, 80], 1.0, 'REPLACE')
_vg = ob_mesh.vertex_groups.new(name='Neck')
_vg.add([60, 61, 62, 63, 64, 65, 66, 67, 68], 1.0, 'REPLACE')
_vg = ob_mesh.vertex_groups.new(name='Head')
_vg.add([0, 1, 2, 3, 4, 5, 6, 7, 8, 9, 10, 11, 12, 13, 14, 15, 16, 17, 18, 19, 20, 21, 22, 23, 24, 25, 26, 27, 28, 29, 30, 31, 32, 33, 34, 35, 36, 37, 38, 39, 40, 41, 42, 43, 44, 45], 1.0, 'REPLACE')
_vg = ob_mesh.vertex_groups.new(name='UpperArm.r')
_vg.add([94, 95, 96, 97, 98, 99, 100, 101, 102, 103, 104, 105, 129, 130, 131, 132, 133, 134, 135, 136, 137, 138, 139, 140], 1.0, 'REPLACE')
_vg = ob_mesh.vertex_groups.new(name='LowerArm.r')
_vg.add([141, 142, 143, 144, 145, 146, 147, 148, 149, 150, 151, 152, 153], 1.0, 'REPLACE')
_vg = ob_mesh.vertex_groups.new(name='Hand.r')
_vg.add([154, 155, 156, 157, 158, 159, 160, 161, 162, 163, 164, 165, 166], 1.0, 'REPLACE')
_vg = ob_mesh.vertex_groups.new(name='Thigh.r')
_vg.add([106, 107, 108, 109, 110, 111, 112, 113, 114, 115, 116, 117, 167], 1.0, 'REPLACE')
_vg = ob_mesh.vertex_groups.new(name='Calf.r')
_vg.add([81, 82, 83, 84, 85, 86, 87, 88, 89, 90, 91, 92, 93], 1.0, 'REPLACE')
_vg = ob_mesh.vertex_groups.new(name='Foot.r')
_vg.add([118, 119, 120, 121, 122, 123, 124, 125, 126, 127, 128], 1.0, 'REPLACE')
_vg = ob_mesh.vertex_groups.new(name='UpperArm.l')
_vg.add([181, 182, 183, 184, 185, 186, 187, 188, 189, 190, 191, 192, 216, 217, 218, 219, 220, 221, 222, 223, 224, 225, 226, 227], 1.0, 'REPLACE')
_vg = ob_mesh.vertex_groups.new(name='LowerArm.l')
_vg.add([228, 229, 230, 231, 232, 233, 234, 235, 236, 237, 238, 239, 240], 1.0, 'REPLACE')
_vg = ob_mesh.vertex_groups.new(name='Hand.l')
_vg.add([241, 242, 243, 244, 245, 246, 247, 248, 249, 250, 251, 252, 253], 1.0, 'REPLACE')
_vg = ob_mesh.vertex_groups.new(name='Thigh.l')
_vg.add([193, 194, 195, 196, 197, 198, 199, 200, 201, 202, 203, 204, 254], 1.0, 'REPLACE')
_vg = ob_mesh.vertex_groups.new(name='Calf.l')
_vg.add([168, 169, 170, 171, 172, 173, 174, 175, 176, 177, 178, 179, 180], 1.0, 'REPLACE')
_vg = ob_mesh.vertex_groups.new(name='Foot.l')
_vg.add([205, 206, 207, 208, 209, 210, 211, 212, 213, 214, 215], 1.0, 'REPLACE')
_m = ob_mesh.modifiers.new('Armature', 'ARMATURE')
_m.object = ob_mdl_test_player

# ---- collection membership
col_scene.objects.link(ob_light)
col_scene.objects.link(ob_camera)
col_model.objects.link(ob_mdl_test_player)
col_model.objects.link(ob_mesh)

# ---- scene / render settings (as saved in the file)
scene.camera = ob_camera
scene.frame_start = 1; scene.frame_end = 19; scene.frame_set(1)
scene.render.engine = 'BLENDER_EEVEE_NEXT'
scene.cycles.sampling_pattern = 'TABULATED_SOBOL'
scene.view_settings.view_transform = 'Filmic'
bpy.context.view_layer.update()
